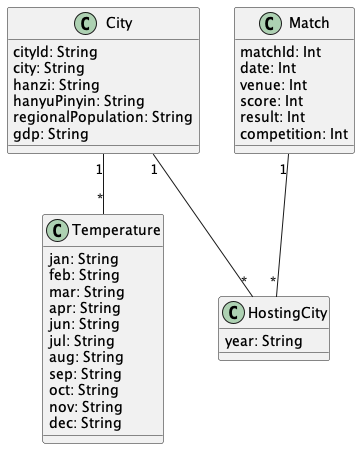

The diagram above was rendered by PlantUML. Its source (embedded in the PNG):
@startuml "CityRecord"


class City{
  cityId: String
  city: String
  hanzi: String
  hanyuPinyin: String
  regionalPopulation: String
  gdp: String
}

class Match{
  matchId: Int
  date: Int
  venue: Int
  score: Int
  result: Int
  competition: Int
}

class Temperature{
  jan: String
  feb: String
  mar: String
  apr: String
  jun: String
  jul: String
  aug: String
  sep: String
  oct: String
  nov: String
  dec: String
}

class HostingCity{
  year: String
}



City "1" -- "*" Temperature

City "1" -- "*" HostingCity

Match "1" -- "*" HostingCity


@enduml